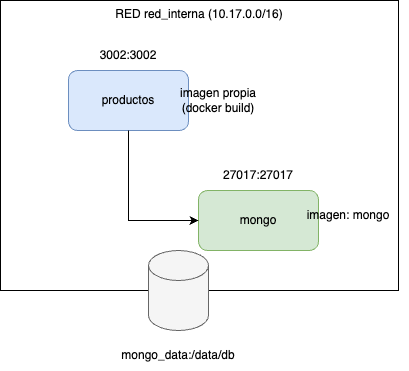

The diagram above was exported from draw.io. Its source (the exported page's mxGraphModel, read from the mxfile embedded in the PNG):
<mxGraphModel dx="1026" dy="1786" grid="1" gridSize="10" guides="1" tooltips="1" connect="1" arrows="1" fold="1" page="1" pageScale="1" pageWidth="850" pageHeight="1100" math="0" shadow="0">
  <root>
    <mxCell id="0" />
    <mxCell id="1" parent="0" />
    <mxCell id="2" value="RED red_interna (10.17.0.0/16)" style="rounded=0;whiteSpace=wrap;html=1;verticalAlign=top;" vertex="1" parent="1">
      <mxGeometry x="162" y="400" width="398" height="290" as="geometry" />
    </mxCell>
    <mxCell id="3" value="productos" style="rounded=1;whiteSpace=wrap;html=1;fillColor=#dae8fc;strokeColor=#6c8ebf;" vertex="1" parent="1">
      <mxGeometry x="230" y="470" width="120" height="60" as="geometry" />
    </mxCell>
    <mxCell id="4" value="mongo" style="rounded=1;whiteSpace=wrap;html=1;fillColor=#d5e8d4;strokeColor=#82b366;" vertex="1" parent="1">
      <mxGeometry x="360" y="590" width="120" height="60" as="geometry" />
    </mxCell>
    <mxCell id="5" value="27017:27017" style="text;html=1;align=center;verticalAlign=middle;whiteSpace=wrap;rounded=0;" vertex="1" parent="1">
      <mxGeometry x="390" y="560" width="60" height="30" as="geometry" />
    </mxCell>
    <mxCell id="6" value="3002:3002" style="text;html=1;align=center;verticalAlign=middle;whiteSpace=wrap;rounded=0;" vertex="1" parent="1">
      <mxGeometry x="260" y="440" width="60" height="30" as="geometry" />
    </mxCell>
    <mxCell id="7" value="imagen propia (docker build)" style="text;html=1;align=center;verticalAlign=middle;whiteSpace=wrap;rounded=0;" vertex="1" parent="1">
      <mxGeometry x="320" y="485" width="120" height="30" as="geometry" />
    </mxCell>
    <mxCell id="8" value="imagen: mongo" style="text;html=1;align=center;verticalAlign=middle;whiteSpace=wrap;rounded=0;" vertex="1" parent="1">
      <mxGeometry x="450" y="600" width="120" height="30" as="geometry" />
    </mxCell>
    <mxCell id="9" value="" style="endArrow=classic;html=1;rounded=0;exitX=0.5;exitY=1;exitDx=0;exitDy=0;" edge="1" source="3" target="4" parent="1">
      <mxGeometry width="50" height="50" relative="1" as="geometry">
        <mxPoint x="260" y="610" as="sourcePoint" />
        <mxPoint x="310" y="560" as="targetPoint" />
        <Array as="points">
          <mxPoint x="290" y="620" />
        </Array>
      </mxGeometry>
    </mxCell>
    <mxCell id="10" value="" style="shape=cylinder3;whiteSpace=wrap;html=1;boundedLbl=1;backgroundOutline=1;size=15;fillColor=#f5f5f5;fontColor=#333333;strokeColor=#666666;" vertex="1" parent="1">
      <mxGeometry x="310" y="650" width="60" height="80" as="geometry" />
    </mxCell>
    <mxCell id="11" value="mongo_data:/data/db" style="text;html=1;align=center;verticalAlign=middle;whiteSpace=wrap;rounded=0;" vertex="1" parent="1">
      <mxGeometry x="310" y="740" width="60" height="30" as="geometry" />
    </mxCell>
  </root>
</mxGraphModel>